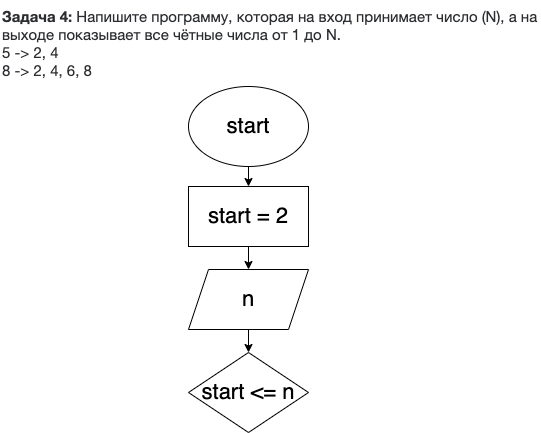

The diagram above was exported from draw.io. Its source (the exported page's mxGraphModel, read from the mxfile embedded in the PNG):
<mxGraphModel dx="780" dy="270" grid="0" gridSize="10" guides="1" tooltips="1" connect="1" arrows="1" fold="1" page="0" pageScale="1" pageWidth="827" pageHeight="1169" math="0" shadow="0">
  <root>
    <mxCell id="0" />
    <mxCell id="1" parent="0" />
    <mxCell id="2" value="&lt;meta charset=&quot;utf-8&quot;&gt;&lt;p style=&quot;box-sizing: border-box; margin: 0px; font-weight: 400; color: rgb(44, 45, 48); font-family: roboto, &amp;quot;san francisco&amp;quot;, &amp;quot;helvetica neue&amp;quot;, helvetica, arial; font-size: 15px; font-style: normal; letter-spacing: normal; text-indent: 0px; text-transform: none; word-spacing: 0px; background-color: rgb(255, 255, 255);&quot;&gt;&lt;strong style=&quot;box-sizing: border-box ; font-weight: 700&quot;&gt;Задача 4:&lt;/strong&gt;&lt;span&gt;&amp;nbsp;&lt;/span&gt;Напишите программу, которая на вход принимает число (N), а на выходе показывает все чётные числа от 1 до N.&lt;/p&gt;&lt;p style=&quot;box-sizing: border-box; margin: 0px; font-weight: 400; color: rgb(44, 45, 48); font-family: roboto, &amp;quot;san francisco&amp;quot;, &amp;quot;helvetica neue&amp;quot;, helvetica, arial; font-size: 15px; font-style: normal; letter-spacing: normal; text-indent: 0px; text-transform: none; word-spacing: 0px; background-color: rgb(255, 255, 255);&quot;&gt;5 -&amp;gt; 2, 4&lt;br style=&quot;box-sizing: border-box&quot;&gt;8 -&amp;gt; 2, 4, 6, 8&lt;/p&gt;" style="text;whiteSpace=wrap;html=1;" vertex="1" parent="1">
      <mxGeometry x="56" y="13" width="540" height="71" as="geometry" />
    </mxCell>
    <mxCell id="5" value="" style="edgeStyle=none;html=1;" edge="1" parent="1" source="3" target="4">
      <mxGeometry relative="1" as="geometry" />
    </mxCell>
    <mxCell id="3" value="&lt;font style=&quot;font-size: 22px&quot;&gt;start&lt;/font&gt;" style="ellipse;whiteSpace=wrap;html=1;" vertex="1" parent="1">
      <mxGeometry x="244" y="99" width="120" height="80" as="geometry" />
    </mxCell>
    <mxCell id="8" value="" style="edgeStyle=none;html=1;" edge="1" parent="1" source="4" target="7">
      <mxGeometry relative="1" as="geometry" />
    </mxCell>
    <mxCell id="4" value="&lt;font style=&quot;font-size: 22px&quot;&gt;start = 2&lt;/font&gt;" style="whiteSpace=wrap;html=1;" vertex="1" parent="1">
      <mxGeometry x="244" y="199" width="120" height="60" as="geometry" />
    </mxCell>
    <mxCell id="10" value="" style="edgeStyle=none;html=1;" edge="1" parent="1" source="7" target="9">
      <mxGeometry relative="1" as="geometry" />
    </mxCell>
    <mxCell id="7" value="n" style="shape=parallelogram;perimeter=parallelogramPerimeter;whiteSpace=wrap;html=1;fixedSize=1;fontSize=22;" vertex="1" parent="1">
      <mxGeometry x="244" y="282" width="120" height="60" as="geometry" />
    </mxCell>
    <mxCell id="9" value="start &amp;lt;= n" style="rhombus;whiteSpace=wrap;html=1;fontSize=22;" vertex="1" parent="1">
      <mxGeometry x="244" y="365" width="120" height="80" as="geometry" />
    </mxCell>
  </root>
</mxGraphModel>